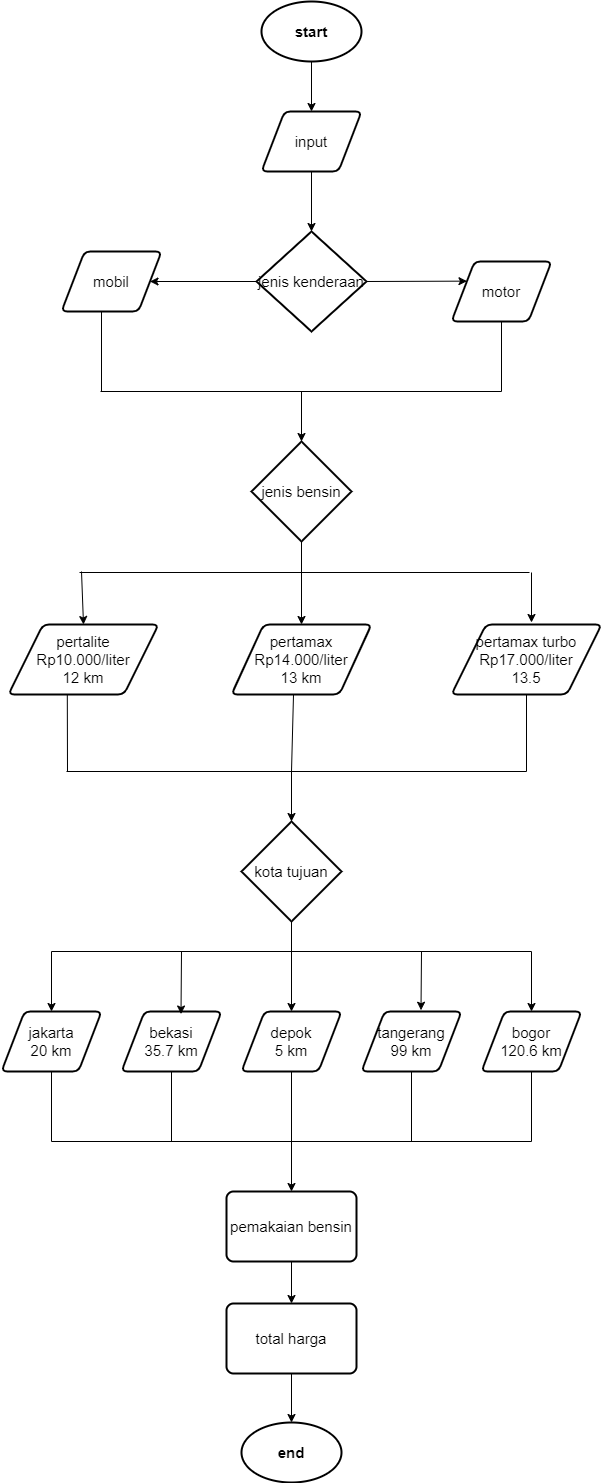

The diagram above was exported from draw.io. Its source (the exported page's mxGraphModel, read from the mxfile embedded in the PNG):
<mxGraphModel dx="1203" dy="720" grid="1" gridSize="10" guides="1" tooltips="1" connect="1" arrows="1" fold="1" page="1" pageScale="1" pageWidth="1100" pageHeight="1700" math="0" shadow="0">
  <root>
    <mxCell id="0" />
    <mxCell id="1" parent="0" />
    <mxCell id="QCENeAKuQIATcZdPS5uP-2" value="start" style="strokeWidth=2;html=1;shape=mxgraph.flowchart.start_1;whiteSpace=wrap;fontSize=15;fontStyle=1" vertex="1" parent="1">
      <mxGeometry x="450" y="30" width="100" height="60" as="geometry" />
    </mxCell>
    <mxCell id="QCENeAKuQIATcZdPS5uP-3" value="jenis kenderaan" style="strokeWidth=2;html=1;shape=mxgraph.flowchart.decision;whiteSpace=wrap;fontSize=15;fontStyle=0" vertex="1" parent="1">
      <mxGeometry x="445" y="260" width="110" height="100" as="geometry" />
    </mxCell>
    <mxCell id="QCENeAKuQIATcZdPS5uP-4" value="mobil" style="shape=parallelogram;html=1;strokeWidth=2;perimeter=parallelogramPerimeter;whiteSpace=wrap;rounded=1;arcSize=12;size=0.23;fontSize=15;fontStyle=0" vertex="1" parent="1">
      <mxGeometry x="250" y="280" width="100" height="60" as="geometry" />
    </mxCell>
    <mxCell id="QCENeAKuQIATcZdPS5uP-5" value="motor" style="shape=parallelogram;html=1;strokeWidth=2;perimeter=parallelogramPerimeter;whiteSpace=wrap;rounded=1;arcSize=12;size=0.23;fontSize=15;fontStyle=0" vertex="1" parent="1">
      <mxGeometry x="640" y="290" width="100" height="60" as="geometry" />
    </mxCell>
    <mxCell id="QCENeAKuQIATcZdPS5uP-6" value="jenis bensin" style="strokeWidth=2;html=1;shape=mxgraph.flowchart.decision;whiteSpace=wrap;fontSize=15;fontStyle=0" vertex="1" parent="1">
      <mxGeometry x="440" y="470" width="100" height="100" as="geometry" />
    </mxCell>
    <mxCell id="QCENeAKuQIATcZdPS5uP-7" value="pertalite&lt;br style=&quot;font-size: 15px;&quot;&gt;Rp10.000/liter&lt;br style=&quot;font-size: 15px;&quot;&gt;12 km" style="shape=parallelogram;html=1;strokeWidth=2;perimeter=parallelogramPerimeter;whiteSpace=wrap;rounded=1;arcSize=12;size=0.23;fontSize=15;fontStyle=0" vertex="1" parent="1">
      <mxGeometry x="197" y="653" width="150" height="70" as="geometry" />
    </mxCell>
    <mxCell id="QCENeAKuQIATcZdPS5uP-8" value="pertamax&lt;br style=&quot;font-size: 15px;&quot;&gt;Rp14.000/liter&lt;br style=&quot;font-size: 15px;&quot;&gt;13 km" style="shape=parallelogram;html=1;strokeWidth=2;perimeter=parallelogramPerimeter;whiteSpace=wrap;rounded=1;arcSize=12;size=0.23;fontSize=15;fontStyle=0" vertex="1" parent="1">
      <mxGeometry x="420" y="653" width="140" height="70" as="geometry" />
    </mxCell>
    <mxCell id="QCENeAKuQIATcZdPS5uP-9" value="pertamax turbo&lt;br style=&quot;font-size: 15px;&quot;&gt;Rp17.000/liter&lt;br style=&quot;font-size: 15px;&quot;&gt;13.5" style="shape=parallelogram;html=1;strokeWidth=2;perimeter=parallelogramPerimeter;whiteSpace=wrap;rounded=1;arcSize=12;size=0.23;fontSize=15;fontStyle=0" vertex="1" parent="1">
      <mxGeometry x="640" y="653" width="150" height="70" as="geometry" />
    </mxCell>
    <mxCell id="QCENeAKuQIATcZdPS5uP-11" value="kota tujuan" style="strokeWidth=2;html=1;shape=mxgraph.flowchart.decision;whiteSpace=wrap;fontSize=15;fontStyle=0" vertex="1" parent="1">
      <mxGeometry x="430" y="850" width="100" height="100" as="geometry" />
    </mxCell>
    <mxCell id="QCENeAKuQIATcZdPS5uP-12" value="jakarta&lt;br style=&quot;font-size: 15px;&quot;&gt;20 km" style="shape=parallelogram;html=1;strokeWidth=2;perimeter=parallelogramPerimeter;whiteSpace=wrap;rounded=1;arcSize=12;size=0.23;fontSize=15;fontStyle=0" vertex="1" parent="1">
      <mxGeometry x="190" y="1040" width="100" height="60" as="geometry" />
    </mxCell>
    <mxCell id="QCENeAKuQIATcZdPS5uP-13" value="bekasi&lt;br style=&quot;font-size: 15px;&quot;&gt;35.7 km" style="shape=parallelogram;html=1;strokeWidth=2;perimeter=parallelogramPerimeter;whiteSpace=wrap;rounded=1;arcSize=12;size=0.23;fontSize=15;fontStyle=0" vertex="1" parent="1">
      <mxGeometry x="310" y="1040" width="100" height="60" as="geometry" />
    </mxCell>
    <mxCell id="QCENeAKuQIATcZdPS5uP-14" value="depok&lt;br style=&quot;font-size: 15px;&quot;&gt;5 km" style="shape=parallelogram;html=1;strokeWidth=2;perimeter=parallelogramPerimeter;whiteSpace=wrap;rounded=1;arcSize=12;size=0.23;fontSize=15;fontStyle=0" vertex="1" parent="1">
      <mxGeometry x="430" y="1040" width="100" height="60" as="geometry" />
    </mxCell>
    <mxCell id="QCENeAKuQIATcZdPS5uP-15" value="tangerang&lt;br style=&quot;font-size: 15px;&quot;&gt;99 km" style="shape=parallelogram;html=1;strokeWidth=2;perimeter=parallelogramPerimeter;whiteSpace=wrap;rounded=1;arcSize=12;size=0.23;fontSize=15;fontStyle=0" vertex="1" parent="1">
      <mxGeometry x="550" y="1040" width="100" height="60" as="geometry" />
    </mxCell>
    <mxCell id="QCENeAKuQIATcZdPS5uP-16" value="bogor&lt;br style=&quot;font-size: 15px;&quot;&gt;120.6 km" style="shape=parallelogram;html=1;strokeWidth=2;perimeter=parallelogramPerimeter;whiteSpace=wrap;rounded=1;arcSize=12;size=0.23;fontSize=15;fontStyle=0" vertex="1" parent="1">
      <mxGeometry x="670" y="1040" width="100" height="60" as="geometry" />
    </mxCell>
    <mxCell id="QCENeAKuQIATcZdPS5uP-17" value="input" style="shape=parallelogram;html=1;strokeWidth=2;perimeter=parallelogramPerimeter;whiteSpace=wrap;rounded=1;arcSize=12;size=0.23;fontSize=15;fontStyle=0" vertex="1" parent="1">
      <mxGeometry x="450" y="140" width="100" height="60" as="geometry" />
    </mxCell>
    <mxCell id="QCENeAKuQIATcZdPS5uP-18" value="pemakaian bensin" style="rounded=1;whiteSpace=wrap;html=1;absoluteArcSize=1;arcSize=14;strokeWidth=2;fontSize=15;fontStyle=0" vertex="1" parent="1">
      <mxGeometry x="415" y="1220" width="130" height="70" as="geometry" />
    </mxCell>
    <mxCell id="QCENeAKuQIATcZdPS5uP-19" value="total harga" style="rounded=1;whiteSpace=wrap;html=1;absoluteArcSize=1;arcSize=14;strokeWidth=2;fontSize=15;fontStyle=0" vertex="1" parent="1">
      <mxGeometry x="415" y="1332" width="130" height="70" as="geometry" />
    </mxCell>
    <mxCell id="QCENeAKuQIATcZdPS5uP-20" value="end" style="strokeWidth=2;html=1;shape=mxgraph.flowchart.start_1;whiteSpace=wrap;fontSize=15;fontStyle=1" vertex="1" parent="1">
      <mxGeometry x="430" y="1451" width="100" height="60" as="geometry" />
    </mxCell>
    <mxCell id="QCENeAKuQIATcZdPS5uP-24" value="" style="endArrow=classic;html=1;rounded=0;exitX=0.5;exitY=1;exitDx=0;exitDy=0;exitPerimeter=0;" edge="1" parent="1" source="QCENeAKuQIATcZdPS5uP-2" target="QCENeAKuQIATcZdPS5uP-17">
      <mxGeometry width="50" height="50" relative="1" as="geometry">
        <mxPoint x="420" y="210" as="sourcePoint" />
        <mxPoint x="470" y="160" as="targetPoint" />
      </mxGeometry>
    </mxCell>
    <mxCell id="QCENeAKuQIATcZdPS5uP-25" value="" style="endArrow=classic;html=1;rounded=0;exitX=0.5;exitY=1;exitDx=0;exitDy=0;" edge="1" parent="1" source="QCENeAKuQIATcZdPS5uP-17" target="QCENeAKuQIATcZdPS5uP-3">
      <mxGeometry width="50" height="50" relative="1" as="geometry">
        <mxPoint x="500" y="210" as="sourcePoint" />
        <mxPoint x="470" y="160" as="targetPoint" />
      </mxGeometry>
    </mxCell>
    <mxCell id="QCENeAKuQIATcZdPS5uP-26" value="" style="endArrow=classic;html=1;rounded=0;entryX=1;entryY=0.5;entryDx=0;entryDy=0;exitX=0;exitY=0.5;exitDx=0;exitDy=0;exitPerimeter=0;" edge="1" parent="1" source="QCENeAKuQIATcZdPS5uP-3" target="QCENeAKuQIATcZdPS5uP-4">
      <mxGeometry width="50" height="50" relative="1" as="geometry">
        <mxPoint x="340" y="380" as="sourcePoint" />
        <mxPoint x="470" y="410" as="targetPoint" />
      </mxGeometry>
    </mxCell>
    <mxCell id="QCENeAKuQIATcZdPS5uP-28" value="" style="endArrow=classic;html=1;rounded=0;entryX=0;entryY=0.25;entryDx=0;entryDy=0;exitX=1;exitY=0.5;exitDx=0;exitDy=0;exitPerimeter=0;" edge="1" parent="1" source="QCENeAKuQIATcZdPS5uP-3" target="QCENeAKuQIATcZdPS5uP-5">
      <mxGeometry width="50" height="50" relative="1" as="geometry">
        <mxPoint x="540" y="390" as="sourcePoint" />
        <mxPoint x="590" y="370" as="targetPoint" />
      </mxGeometry>
    </mxCell>
    <mxCell id="QCENeAKuQIATcZdPS5uP-33" value="" style="endArrow=none;html=1;rounded=0;" edge="1" parent="1">
      <mxGeometry width="50" height="50" relative="1" as="geometry">
        <mxPoint x="289" y="420" as="sourcePoint" />
        <mxPoint x="690" y="420" as="targetPoint" />
      </mxGeometry>
    </mxCell>
    <mxCell id="QCENeAKuQIATcZdPS5uP-35" value="" style="endArrow=none;html=1;rounded=0;" edge="1" parent="1">
      <mxGeometry width="50" height="50" relative="1" as="geometry">
        <mxPoint x="290" y="340" as="sourcePoint" />
        <mxPoint x="290" y="420" as="targetPoint" />
      </mxGeometry>
    </mxCell>
    <mxCell id="QCENeAKuQIATcZdPS5uP-36" value="" style="endArrow=none;html=1;rounded=0;entryX=0.5;entryY=1;entryDx=0;entryDy=0;" edge="1" parent="1" target="QCENeAKuQIATcZdPS5uP-5">
      <mxGeometry width="50" height="50" relative="1" as="geometry">
        <mxPoint x="690" y="420" as="sourcePoint" />
        <mxPoint x="740" y="350" as="targetPoint" />
      </mxGeometry>
    </mxCell>
    <mxCell id="QCENeAKuQIATcZdPS5uP-37" value="" style="endArrow=classic;html=1;rounded=0;entryX=0.5;entryY=0;entryDx=0;entryDy=0;entryPerimeter=0;" edge="1" parent="1" target="QCENeAKuQIATcZdPS5uP-6">
      <mxGeometry width="50" height="50" relative="1" as="geometry">
        <mxPoint x="490" y="420" as="sourcePoint" />
        <mxPoint x="440" y="360" as="targetPoint" />
      </mxGeometry>
    </mxCell>
    <mxCell id="QCENeAKuQIATcZdPS5uP-38" value="" style="endArrow=none;html=1;rounded=0;" edge="1" parent="1">
      <mxGeometry width="50" height="50" relative="1" as="geometry">
        <mxPoint x="268" y="601" as="sourcePoint" />
        <mxPoint x="718" y="601" as="targetPoint" />
      </mxGeometry>
    </mxCell>
    <mxCell id="QCENeAKuQIATcZdPS5uP-39" value="" style="endArrow=classic;html=1;rounded=0;entryX=0.5;entryY=0;entryDx=0;entryDy=0;" edge="1" parent="1" target="QCENeAKuQIATcZdPS5uP-8">
      <mxGeometry width="50" height="50" relative="1" as="geometry">
        <mxPoint x="490" y="600" as="sourcePoint" />
        <mxPoint x="490" y="600" as="targetPoint" />
      </mxGeometry>
    </mxCell>
    <mxCell id="QCENeAKuQIATcZdPS5uP-40" value="" style="endArrow=classic;html=1;rounded=0;entryX=0.5;entryY=0;entryDx=0;entryDy=0;" edge="1" parent="1" target="QCENeAKuQIATcZdPS5uP-7">
      <mxGeometry width="50" height="50" relative="1" as="geometry">
        <mxPoint x="270" y="600" as="sourcePoint" />
        <mxPoint x="440" y="550" as="targetPoint" />
      </mxGeometry>
    </mxCell>
    <mxCell id="QCENeAKuQIATcZdPS5uP-41" value="" style="endArrow=classic;html=1;rounded=0;" edge="1" parent="1">
      <mxGeometry width="50" height="50" relative="1" as="geometry">
        <mxPoint x="720" y="601" as="sourcePoint" />
        <mxPoint x="720" y="651" as="targetPoint" />
      </mxGeometry>
    </mxCell>
    <mxCell id="QCENeAKuQIATcZdPS5uP-44" value="" style="endArrow=none;html=1;rounded=0;entryX=0.5;entryY=1;entryDx=0;entryDy=0;entryPerimeter=0;" edge="1" parent="1" target="QCENeAKuQIATcZdPS5uP-6">
      <mxGeometry width="50" height="50" relative="1" as="geometry">
        <mxPoint x="490" y="610" as="sourcePoint" />
        <mxPoint x="440" y="550" as="targetPoint" />
      </mxGeometry>
    </mxCell>
    <mxCell id="QCENeAKuQIATcZdPS5uP-45" value="" style="endArrow=none;html=1;rounded=0;" edge="1" parent="1">
      <mxGeometry width="50" height="50" relative="1" as="geometry">
        <mxPoint x="240" y="980" as="sourcePoint" />
        <mxPoint x="720" y="980" as="targetPoint" />
      </mxGeometry>
    </mxCell>
    <mxCell id="QCENeAKuQIATcZdPS5uP-46" value="" style="endArrow=none;html=1;rounded=0;exitX=0.392;exitY=0.993;exitDx=0;exitDy=0;exitPerimeter=0;" edge="1" parent="1" source="QCENeAKuQIATcZdPS5uP-7">
      <mxGeometry width="50" height="50" relative="1" as="geometry">
        <mxPoint x="390" y="940" as="sourcePoint" />
        <mxPoint x="256" y="800" as="targetPoint" />
      </mxGeometry>
    </mxCell>
    <mxCell id="QCENeAKuQIATcZdPS5uP-47" value="" style="endArrow=none;html=1;rounded=0;entryX=0.5;entryY=1;entryDx=0;entryDy=0;" edge="1" parent="1" target="QCENeAKuQIATcZdPS5uP-9">
      <mxGeometry width="50" height="50" relative="1" as="geometry">
        <mxPoint x="715" y="800" as="sourcePoint" />
        <mxPoint x="710" y="770" as="targetPoint" />
      </mxGeometry>
    </mxCell>
    <mxCell id="QCENeAKuQIATcZdPS5uP-48" value="" style="endArrow=none;html=1;rounded=0;exitX=0.443;exitY=0.993;exitDx=0;exitDy=0;exitPerimeter=0;" edge="1" parent="1" source="QCENeAKuQIATcZdPS5uP-8">
      <mxGeometry width="50" height="50" relative="1" as="geometry">
        <mxPoint x="390" y="940" as="sourcePoint" />
        <mxPoint x="480" y="800" as="targetPoint" />
      </mxGeometry>
    </mxCell>
    <mxCell id="QCENeAKuQIATcZdPS5uP-49" value="" style="endArrow=none;html=1;rounded=0;" edge="1" parent="1">
      <mxGeometry width="50" height="50" relative="1" as="geometry">
        <mxPoint x="255" y="800" as="sourcePoint" />
        <mxPoint x="715" y="800" as="targetPoint" />
      </mxGeometry>
    </mxCell>
    <mxCell id="QCENeAKuQIATcZdPS5uP-50" value="" style="endArrow=classic;html=1;rounded=0;entryX=0.5;entryY=0;entryDx=0;entryDy=0;entryPerimeter=0;" edge="1" parent="1" target="QCENeAKuQIATcZdPS5uP-11">
      <mxGeometry width="50" height="50" relative="1" as="geometry">
        <mxPoint x="480" y="800" as="sourcePoint" />
        <mxPoint x="440" y="890" as="targetPoint" />
      </mxGeometry>
    </mxCell>
    <mxCell id="QCENeAKuQIATcZdPS5uP-52" value="" style="endArrow=none;html=1;rounded=0;entryX=0.5;entryY=1;entryDx=0;entryDy=0;entryPerimeter=0;" edge="1" parent="1" target="QCENeAKuQIATcZdPS5uP-11">
      <mxGeometry width="50" height="50" relative="1" as="geometry">
        <mxPoint x="480" y="980" as="sourcePoint" />
        <mxPoint x="410" y="920" as="targetPoint" />
      </mxGeometry>
    </mxCell>
    <mxCell id="QCENeAKuQIATcZdPS5uP-53" value="" style="endArrow=classic;html=1;rounded=0;entryX=0.5;entryY=0;entryDx=0;entryDy=0;" edge="1" parent="1" target="QCENeAKuQIATcZdPS5uP-14">
      <mxGeometry width="50" height="50" relative="1" as="geometry">
        <mxPoint x="480" y="980" as="sourcePoint" />
        <mxPoint x="390" y="900" as="targetPoint" />
      </mxGeometry>
    </mxCell>
    <mxCell id="QCENeAKuQIATcZdPS5uP-55" value="" style="endArrow=classic;html=1;rounded=0;entryX=0.5;entryY=0;entryDx=0;entryDy=0;" edge="1" parent="1" target="QCENeAKuQIATcZdPS5uP-12">
      <mxGeometry width="50" height="50" relative="1" as="geometry">
        <mxPoint x="240" y="980" as="sourcePoint" />
        <mxPoint x="320" y="910" as="targetPoint" />
      </mxGeometry>
    </mxCell>
    <mxCell id="QCENeAKuQIATcZdPS5uP-56" value="" style="endArrow=classic;html=1;rounded=0;entryX=0.595;entryY=0.042;entryDx=0;entryDy=0;entryPerimeter=0;" edge="1" parent="1" target="QCENeAKuQIATcZdPS5uP-13">
      <mxGeometry width="50" height="50" relative="1" as="geometry">
        <mxPoint x="370" y="980" as="sourcePoint" />
        <mxPoint x="390" y="910" as="targetPoint" />
      </mxGeometry>
    </mxCell>
    <mxCell id="QCENeAKuQIATcZdPS5uP-57" value="" style="endArrow=classic;html=1;rounded=0;entryX=0.595;entryY=-0.021;entryDx=0;entryDy=0;entryPerimeter=0;" edge="1" parent="1" target="QCENeAKuQIATcZdPS5uP-15">
      <mxGeometry width="50" height="50" relative="1" as="geometry">
        <mxPoint x="610" y="980" as="sourcePoint" />
        <mxPoint x="670" y="930" as="targetPoint" />
      </mxGeometry>
    </mxCell>
    <mxCell id="QCENeAKuQIATcZdPS5uP-58" value="" style="endArrow=classic;html=1;rounded=0;" edge="1" parent="1" target="QCENeAKuQIATcZdPS5uP-16">
      <mxGeometry width="50" height="50" relative="1" as="geometry">
        <mxPoint x="720" y="980" as="sourcePoint" />
        <mxPoint x="810" y="900" as="targetPoint" />
      </mxGeometry>
    </mxCell>
    <mxCell id="QCENeAKuQIATcZdPS5uP-59" value="" style="endArrow=classic;html=1;rounded=0;entryX=0.5;entryY=0;entryDx=0;entryDy=0;exitX=0.5;exitY=1;exitDx=0;exitDy=0;" edge="1" parent="1" source="QCENeAKuQIATcZdPS5uP-18" target="QCENeAKuQIATcZdPS5uP-19">
      <mxGeometry width="50" height="50" relative="1" as="geometry">
        <mxPoint x="210" y="1290" as="sourcePoint" />
        <mxPoint x="260" y="1240" as="targetPoint" />
      </mxGeometry>
    </mxCell>
    <mxCell id="QCENeAKuQIATcZdPS5uP-60" value="" style="endArrow=classic;html=1;rounded=0;entryX=0.5;entryY=0;entryDx=0;entryDy=0;entryPerimeter=0;exitX=0.5;exitY=1;exitDx=0;exitDy=0;" edge="1" parent="1" source="QCENeAKuQIATcZdPS5uP-19" target="QCENeAKuQIATcZdPS5uP-20">
      <mxGeometry width="50" height="50" relative="1" as="geometry">
        <mxPoint x="220" y="1420" as="sourcePoint" />
        <mxPoint x="270" y="1370" as="targetPoint" />
      </mxGeometry>
    </mxCell>
    <mxCell id="QCENeAKuQIATcZdPS5uP-61" value="" style="endArrow=none;html=1;rounded=0;" edge="1" parent="1">
      <mxGeometry width="50" height="50" relative="1" as="geometry">
        <mxPoint x="240" y="1170" as="sourcePoint" />
        <mxPoint x="720" y="1170" as="targetPoint" />
      </mxGeometry>
    </mxCell>
    <mxCell id="QCENeAKuQIATcZdPS5uP-62" value="" style="endArrow=classic;html=1;rounded=0;entryX=0.5;entryY=0;entryDx=0;entryDy=0;" edge="1" parent="1" target="QCENeAKuQIATcZdPS5uP-18">
      <mxGeometry width="50" height="50" relative="1" as="geometry">
        <mxPoint x="480" y="1170" as="sourcePoint" />
        <mxPoint x="280" y="1240" as="targetPoint" />
      </mxGeometry>
    </mxCell>
    <mxCell id="QCENeAKuQIATcZdPS5uP-63" value="" style="endArrow=none;html=1;rounded=0;entryX=0.5;entryY=1;entryDx=0;entryDy=0;" edge="1" parent="1" target="QCENeAKuQIATcZdPS5uP-12">
      <mxGeometry width="50" height="50" relative="1" as="geometry">
        <mxPoint x="240" y="1170" as="sourcePoint" />
        <mxPoint x="200" y="1140" as="targetPoint" />
      </mxGeometry>
    </mxCell>
    <mxCell id="QCENeAKuQIATcZdPS5uP-64" value="" style="endArrow=none;html=1;rounded=0;entryX=0.5;entryY=1;entryDx=0;entryDy=0;" edge="1" parent="1" target="QCENeAKuQIATcZdPS5uP-13">
      <mxGeometry width="50" height="50" relative="1" as="geometry">
        <mxPoint x="360" y="1170" as="sourcePoint" />
        <mxPoint x="380" y="1130" as="targetPoint" />
      </mxGeometry>
    </mxCell>
    <mxCell id="QCENeAKuQIATcZdPS5uP-65" value="" style="endArrow=none;html=1;rounded=0;entryX=0.5;entryY=1;entryDx=0;entryDy=0;" edge="1" parent="1" target="QCENeAKuQIATcZdPS5uP-14">
      <mxGeometry width="50" height="50" relative="1" as="geometry">
        <mxPoint x="480" y="1170" as="sourcePoint" />
        <mxPoint x="480" y="1130" as="targetPoint" />
      </mxGeometry>
    </mxCell>
    <mxCell id="QCENeAKuQIATcZdPS5uP-66" value="" style="endArrow=none;html=1;rounded=0;" edge="1" parent="1" target="QCENeAKuQIATcZdPS5uP-15">
      <mxGeometry width="50" height="50" relative="1" as="geometry">
        <mxPoint x="600" y="1170" as="sourcePoint" />
        <mxPoint x="450" y="1220" as="targetPoint" />
      </mxGeometry>
    </mxCell>
    <mxCell id="QCENeAKuQIATcZdPS5uP-67" value="" style="endArrow=none;html=1;rounded=0;entryX=0.5;entryY=1;entryDx=0;entryDy=0;" edge="1" parent="1" target="QCENeAKuQIATcZdPS5uP-16">
      <mxGeometry width="50" height="50" relative="1" as="geometry">
        <mxPoint x="720" y="1170" as="sourcePoint" />
        <mxPoint x="800" y="1200" as="targetPoint" />
      </mxGeometry>
    </mxCell>
  </root>
</mxGraphModel>